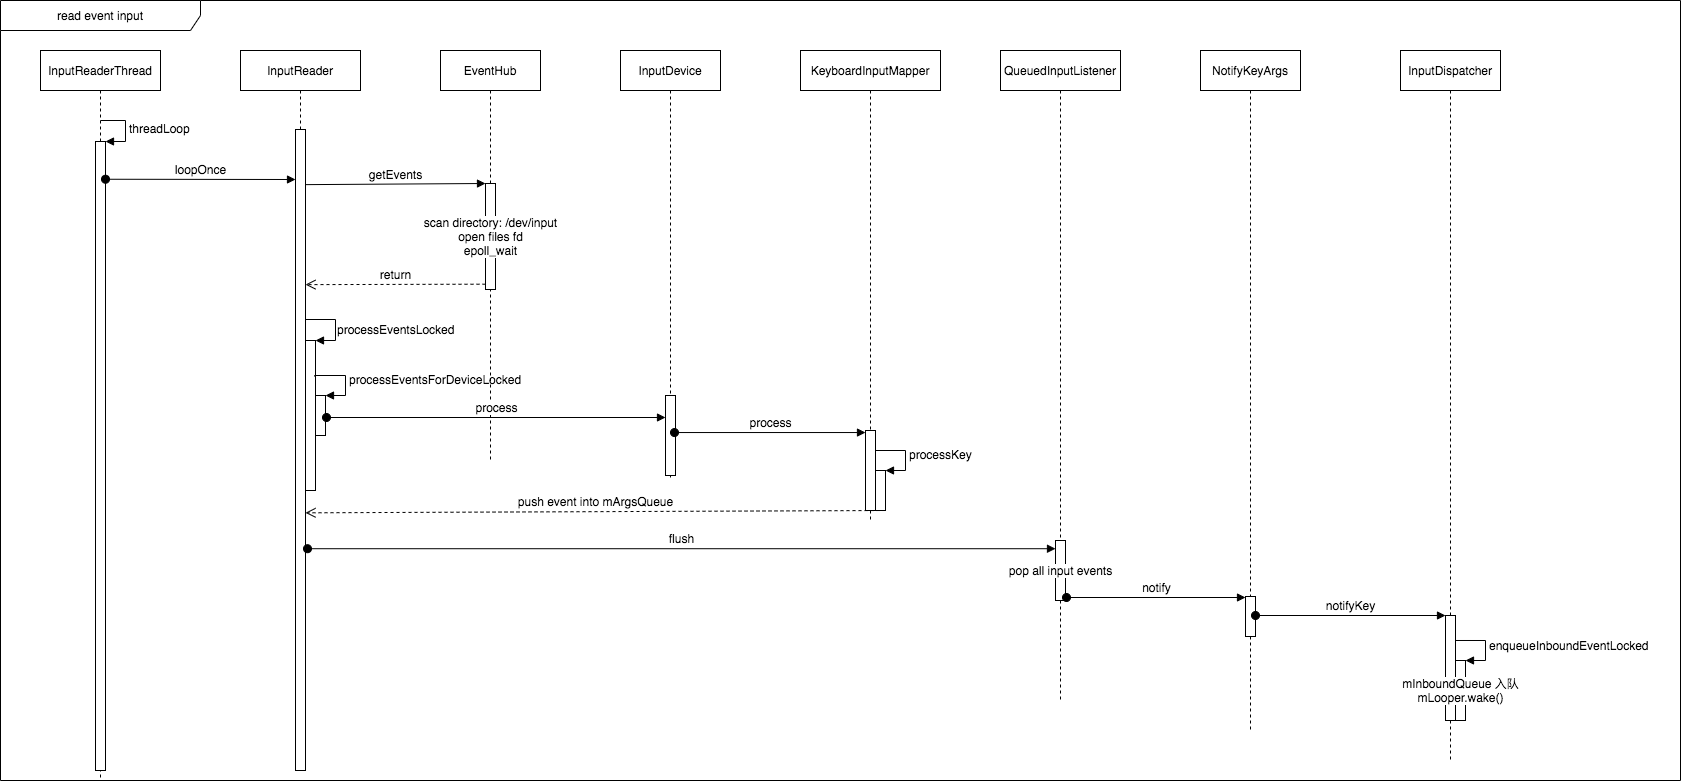

The diagram above was exported from draw.io. Its source (the exported page's mxGraphModel, read from the mxfile embedded in the PNG):
<mxGraphModel dx="946" dy="1415" grid="1" gridSize="10" guides="1" tooltips="1" connect="1" arrows="1" fold="1" page="1" pageScale="1" pageWidth="1100" pageHeight="850" background="#ffffff" math="0" shadow="0">
  <root>
    <mxCell id="0" />
    <mxCell id="1" parent="0" />
    <mxCell id="zu6wMKrqB5g1JXuAB76P-8" value="read event input" style="shape=umlFrame;html=1;width=200;height=30;whiteSpace=wrap;swimlaneFillColor=none;" parent="1" vertex="1">
      <mxGeometry y="-10" width="1680" height="780" as="geometry" />
    </mxCell>
    <mxCell id="zu6wMKrqB5g1JXuAB76P-11" value="InputReaderThread" style="shape=umlLifeline;perimeter=lifelinePerimeter;whiteSpace=wrap;html=1;container=1;collapsible=0;recursiveResize=0;outlineConnect=0;" parent="1" vertex="1">
      <mxGeometry x="40" y="40" width="120" height="730" as="geometry" />
    </mxCell>
    <mxCell id="zu6wMKrqB5g1JXuAB76P-14" value="" style="html=1;points=[];perimeter=orthogonalPerimeter;" parent="zu6wMKrqB5g1JXuAB76P-11" vertex="1">
      <mxGeometry x="55" y="91" width="10" height="629" as="geometry" />
    </mxCell>
    <mxCell id="zu6wMKrqB5g1JXuAB76P-15" value="threadLoop" style="edgeStyle=orthogonalEdgeStyle;html=1;align=left;spacingLeft=2;endArrow=block;rounded=0;entryX=1;entryY=0;" parent="zu6wMKrqB5g1JXuAB76P-11" target="zu6wMKrqB5g1JXuAB76P-14" edge="1">
      <mxGeometry relative="1" as="geometry">
        <mxPoint x="60" y="70" as="sourcePoint" />
        <Array as="points">
          <mxPoint x="85" y="70" />
        </Array>
      </mxGeometry>
    </mxCell>
    <mxCell id="zu6wMKrqB5g1JXuAB76P-16" value="InputReader" style="shape=umlLifeline;perimeter=lifelinePerimeter;whiteSpace=wrap;html=1;container=1;collapsible=0;recursiveResize=0;outlineConnect=0;" parent="1" vertex="1">
      <mxGeometry x="240" y="40" width="120" height="720" as="geometry" />
    </mxCell>
    <mxCell id="zu6wMKrqB5g1JXuAB76P-21" value="" style="html=1;points=[];perimeter=orthogonalPerimeter;" parent="zu6wMKrqB5g1JXuAB76P-16" vertex="1">
      <mxGeometry x="55" y="79" width="10" height="641" as="geometry" />
    </mxCell>
    <mxCell id="zu6wMKrqB5g1JXuAB76P-33" value="" style="html=1;points=[];perimeter=orthogonalPerimeter;labelBackgroundColor=#FFCCCC;" parent="zu6wMKrqB5g1JXuAB76P-16" vertex="1">
      <mxGeometry x="65" y="290" width="10" height="150" as="geometry" />
    </mxCell>
    <mxCell id="zu6wMKrqB5g1JXuAB76P-34" value="" style="edgeStyle=orthogonalEdgeStyle;html=1;align=left;spacingLeft=2;endArrow=block;rounded=0;entryX=1;entryY=0;exitX=1;exitY=0.518;exitDx=0;exitDy=0;exitPerimeter=0;verticalAlign=middle;" parent="zu6wMKrqB5g1JXuAB76P-16" source="zu6wMKrqB5g1JXuAB76P-21" target="zu6wMKrqB5g1JXuAB76P-33" edge="1">
      <mxGeometry relative="1" as="geometry">
        <mxPoint x="70" y="270" as="sourcePoint" />
        <Array as="points">
          <mxPoint x="95" y="269" />
          <mxPoint x="95" y="290" />
        </Array>
      </mxGeometry>
    </mxCell>
    <mxCell id="zu6wMKrqB5g1JXuAB76P-61" value="&lt;span style=&quot;&quot;&gt;processEventsLocked&lt;/span&gt;" style="edgeLabel;html=1;align=left;verticalAlign=middle;resizable=0;points=[];" parent="zu6wMKrqB5g1JXuAB76P-34" vertex="1" connectable="0">
      <mxGeometry x="0.709" relative="1" as="geometry">
        <mxPoint as="offset" />
      </mxGeometry>
    </mxCell>
    <mxCell id="zu6wMKrqB5g1JXuAB76P-35" value="" style="html=1;points=[];perimeter=orthogonalPerimeter;labelBackgroundColor=#FFCCCC;" parent="zu6wMKrqB5g1JXuAB76P-16" vertex="1">
      <mxGeometry x="75" y="345" width="10" height="40" as="geometry" />
    </mxCell>
    <mxCell id="zu6wMKrqB5g1JXuAB76P-36" value="processEventsForDeviceLocked" style="edgeStyle=orthogonalEdgeStyle;html=1;align=left;spacingLeft=2;endArrow=block;rounded=0;entryX=1;entryY=0;exitX=0.9;exitY=0.24;exitDx=0;exitDy=0;exitPerimeter=0;" parent="zu6wMKrqB5g1JXuAB76P-16" source="zu6wMKrqB5g1JXuAB76P-33" target="zu6wMKrqB5g1JXuAB76P-35" edge="1">
      <mxGeometry relative="1" as="geometry">
        <mxPoint x="80" y="325" as="sourcePoint" />
        <Array as="points">
          <mxPoint x="74" y="325" />
          <mxPoint x="105" y="325" />
          <mxPoint x="105" y="345" />
        </Array>
      </mxGeometry>
    </mxCell>
    <mxCell id="zu6wMKrqB5g1JXuAB76P-22" value="loopOnce" style="html=1;verticalAlign=bottom;startArrow=oval;endArrow=block;startSize=8;exitX=1;exitY=0.06;exitDx=0;exitDy=0;exitPerimeter=0;entryX=0;entryY=0.078;entryDx=0;entryDy=0;entryPerimeter=0;" parent="1" source="zu6wMKrqB5g1JXuAB76P-14" target="zu6wMKrqB5g1JXuAB76P-21" edge="1">
      <mxGeometry relative="1" as="geometry">
        <mxPoint x="105" y="158.01600000000008" as="sourcePoint" />
        <mxPoint x="294" y="182" as="targetPoint" />
      </mxGeometry>
    </mxCell>
    <mxCell id="zu6wMKrqB5g1JXuAB76P-23" value="EventHub" style="shape=umlLifeline;perimeter=lifelinePerimeter;whiteSpace=wrap;html=1;container=1;collapsible=0;recursiveResize=0;outlineConnect=0;" parent="1" vertex="1">
      <mxGeometry x="440" y="40" width="100" height="410" as="geometry" />
    </mxCell>
    <mxCell id="zu6wMKrqB5g1JXuAB76P-24" value="scan directory: /dev/input&lt;br&gt;open files fd&lt;br&gt;epoll_wait" style="html=1;points=[];perimeter=orthogonalPerimeter;labelBackgroundColor=#FFFFFF;" parent="zu6wMKrqB5g1JXuAB76P-23" vertex="1">
      <mxGeometry x="45" y="133" width="10" height="106" as="geometry" />
    </mxCell>
    <mxCell id="zu6wMKrqB5g1JXuAB76P-25" value="getEvents" style="html=1;verticalAlign=bottom;endArrow=block;entryX=0;entryY=0;exitX=1;exitY=0.086;exitDx=0;exitDy=0;exitPerimeter=0;" parent="1" source="zu6wMKrqB5g1JXuAB76P-21" target="zu6wMKrqB5g1JXuAB76P-24" edge="1">
      <mxGeometry relative="1" as="geometry">
        <mxPoint x="415" y="170" as="sourcePoint" />
      </mxGeometry>
    </mxCell>
    <mxCell id="zu6wMKrqB5g1JXuAB76P-26" value="return" style="html=1;verticalAlign=bottom;endArrow=open;dashed=1;endSize=8;exitX=0;exitY=0.95;entryX=1;entryY=0.242;entryDx=0;entryDy=0;entryPerimeter=0;" parent="1" target="zu6wMKrqB5g1JXuAB76P-21" edge="1">
      <mxGeometry relative="1" as="geometry">
        <mxPoint x="305" y="272.19900000000007" as="targetPoint" />
        <mxPoint x="485" y="273.70000000000005" as="sourcePoint" />
      </mxGeometry>
    </mxCell>
    <mxCell id="zu6wMKrqB5g1JXuAB76P-37" value="InputDevice" style="shape=umlLifeline;perimeter=lifelinePerimeter;whiteSpace=wrap;html=1;container=1;collapsible=0;recursiveResize=0;outlineConnect=0;labelBackgroundColor=#FFFFFF;" parent="1" vertex="1">
      <mxGeometry x="620" y="40" width="100" height="430" as="geometry" />
    </mxCell>
    <mxCell id="zu6wMKrqB5g1JXuAB76P-38" value="" style="html=1;points=[];perimeter=orthogonalPerimeter;labelBackgroundColor=#FFFFFF;" parent="zu6wMKrqB5g1JXuAB76P-37" vertex="1">
      <mxGeometry x="45" y="345" width="10" height="80" as="geometry" />
    </mxCell>
    <mxCell id="zu6wMKrqB5g1JXuAB76P-39" value="process" style="html=1;verticalAlign=bottom;startArrow=oval;endArrow=block;startSize=8;exitX=1.1;exitY=0.55;exitDx=0;exitDy=0;exitPerimeter=0;" parent="1" source="zu6wMKrqB5g1JXuAB76P-35" target="zu6wMKrqB5g1JXuAB76P-38" edge="1">
      <mxGeometry relative="1" as="geometry">
        <mxPoint x="605" y="385" as="sourcePoint" />
      </mxGeometry>
    </mxCell>
    <mxCell id="zu6wMKrqB5g1JXuAB76P-40" value="KeyboardInputMapper" style="shape=umlLifeline;perimeter=lifelinePerimeter;whiteSpace=wrap;html=1;container=1;collapsible=0;recursiveResize=0;outlineConnect=0;labelBackgroundColor=#FFFFFF;" parent="1" vertex="1">
      <mxGeometry x="800" y="40" width="140" height="470" as="geometry" />
    </mxCell>
    <mxCell id="zu6wMKrqB5g1JXuAB76P-41" value="" style="html=1;points=[];perimeter=orthogonalPerimeter;labelBackgroundColor=#FFFFFF;" parent="zu6wMKrqB5g1JXuAB76P-40" vertex="1">
      <mxGeometry x="65" y="380" width="10" height="80" as="geometry" />
    </mxCell>
    <mxCell id="zu6wMKrqB5g1JXuAB76P-43" value="" style="html=1;points=[];perimeter=orthogonalPerimeter;labelBackgroundColor=#FFFFFF;" parent="zu6wMKrqB5g1JXuAB76P-40" vertex="1">
      <mxGeometry x="75" y="420" width="10" height="40" as="geometry" />
    </mxCell>
    <mxCell id="zu6wMKrqB5g1JXuAB76P-44" value="processKey" style="edgeStyle=orthogonalEdgeStyle;html=1;align=left;spacingLeft=2;endArrow=block;rounded=0;entryX=1;entryY=0;exitX=1;exitY=0.275;exitDx=0;exitDy=0;exitPerimeter=0;" parent="zu6wMKrqB5g1JXuAB76P-40" source="zu6wMKrqB5g1JXuAB76P-41" target="zu6wMKrqB5g1JXuAB76P-43" edge="1">
      <mxGeometry relative="1" as="geometry">
        <mxPoint x="80" y="400" as="sourcePoint" />
        <Array as="points">
          <mxPoint x="75" y="400" />
          <mxPoint x="105" y="400" />
          <mxPoint x="105" y="420" />
        </Array>
      </mxGeometry>
    </mxCell>
    <mxCell id="zu6wMKrqB5g1JXuAB76P-42" value="process" style="html=1;verticalAlign=bottom;startArrow=oval;endArrow=block;startSize=8;exitX=0.9;exitY=0.463;exitDx=0;exitDy=0;exitPerimeter=0;" parent="1" source="zu6wMKrqB5g1JXuAB76P-38" target="zu6wMKrqB5g1JXuAB76P-41" edge="1">
      <mxGeometry relative="1" as="geometry">
        <mxPoint x="810" y="420" as="sourcePoint" />
      </mxGeometry>
    </mxCell>
    <mxCell id="zu6wMKrqB5g1JXuAB76P-47" value="push event into mArgsQueue" style="html=1;verticalAlign=bottom;endArrow=open;dashed=1;endSize=8;exitX=1;exitY=1;exitDx=0;exitDy=0;exitPerimeter=0;entryX=1;entryY=0.598;entryDx=0;entryDy=0;entryPerimeter=0;" parent="1" source="zu6wMKrqB5g1JXuAB76P-43" target="zu6wMKrqB5g1JXuAB76P-21" edge="1">
      <mxGeometry relative="1" as="geometry">
        <mxPoint x="750" y="540" as="sourcePoint" />
        <mxPoint x="670" y="540" as="targetPoint" />
      </mxGeometry>
    </mxCell>
    <mxCell id="zu6wMKrqB5g1JXuAB76P-48" value="QueuedInputListener" style="shape=umlLifeline;perimeter=lifelinePerimeter;whiteSpace=wrap;html=1;container=1;collapsible=0;recursiveResize=0;outlineConnect=0;labelBackgroundColor=#FFFFFF;" parent="1" vertex="1">
      <mxGeometry x="1000" y="40" width="120" height="650" as="geometry" />
    </mxCell>
    <mxCell id="zu6wMKrqB5g1JXuAB76P-49" value="pop all input events" style="html=1;points=[];perimeter=orthogonalPerimeter;labelBackgroundColor=#FFFFFF;" parent="zu6wMKrqB5g1JXuAB76P-48" vertex="1">
      <mxGeometry x="55" y="490" width="10" height="60" as="geometry" />
    </mxCell>
    <mxCell id="zu6wMKrqB5g1JXuAB76P-50" value="flush" style="html=1;verticalAlign=bottom;startArrow=oval;endArrow=block;startSize=8;exitX=1.2;exitY=0.654;exitDx=0;exitDy=0;exitPerimeter=0;" parent="1" source="zu6wMKrqB5g1JXuAB76P-21" target="zu6wMKrqB5g1JXuAB76P-49" edge="1">
      <mxGeometry relative="1" as="geometry">
        <mxPoint x="990" y="530" as="sourcePoint" />
      </mxGeometry>
    </mxCell>
    <mxCell id="zu6wMKrqB5g1JXuAB76P-51" value="NotifyKeyArgs" style="shape=umlLifeline;perimeter=lifelinePerimeter;whiteSpace=wrap;html=1;container=1;collapsible=0;recursiveResize=0;outlineConnect=0;labelBackgroundColor=#FFFFFF;" parent="1" vertex="1">
      <mxGeometry x="1200" y="40" width="100" height="680" as="geometry" />
    </mxCell>
    <mxCell id="zu6wMKrqB5g1JXuAB76P-52" value="" style="html=1;points=[];perimeter=orthogonalPerimeter;labelBackgroundColor=#FFFFFF;" parent="zu6wMKrqB5g1JXuAB76P-51" vertex="1">
      <mxGeometry x="45" y="546" width="10" height="40" as="geometry" />
    </mxCell>
    <mxCell id="zu6wMKrqB5g1JXuAB76P-53" value="notify" style="html=1;verticalAlign=bottom;startArrow=oval;endArrow=block;startSize=8;exitX=1.1;exitY=0.95;exitDx=0;exitDy=0;exitPerimeter=0;" parent="1" source="zu6wMKrqB5g1JXuAB76P-49" target="zu6wMKrqB5g1JXuAB76P-52" edge="1">
      <mxGeometry relative="1" as="geometry">
        <mxPoint x="1185" y="560" as="sourcePoint" />
      </mxGeometry>
    </mxCell>
    <mxCell id="zu6wMKrqB5g1JXuAB76P-54" value="InputDispatcher" style="shape=umlLifeline;perimeter=lifelinePerimeter;whiteSpace=wrap;html=1;container=1;collapsible=0;recursiveResize=0;outlineConnect=0;labelBackgroundColor=#FFFFFF;" parent="1" vertex="1">
      <mxGeometry x="1400" y="40" width="100" height="710" as="geometry" />
    </mxCell>
    <mxCell id="zu6wMKrqB5g1JXuAB76P-55" value="" style="html=1;points=[];perimeter=orthogonalPerimeter;labelBackgroundColor=#FFFFFF;" parent="zu6wMKrqB5g1JXuAB76P-54" vertex="1">
      <mxGeometry x="45" y="565" width="10" height="105" as="geometry" />
    </mxCell>
    <mxCell id="zu6wMKrqB5g1JXuAB76P-57" value="mInboundQueue 入队&lt;br&gt;mLooper.wake()" style="html=1;points=[];perimeter=orthogonalPerimeter;labelBackgroundColor=#FFFFFF;" parent="zu6wMKrqB5g1JXuAB76P-54" vertex="1">
      <mxGeometry x="55" y="610" width="10" height="60" as="geometry" />
    </mxCell>
    <mxCell id="zu6wMKrqB5g1JXuAB76P-58" value="enqueueInboundEventLocked" style="edgeStyle=orthogonalEdgeStyle;html=1;align=left;spacingLeft=2;endArrow=block;rounded=0;entryX=1;entryY=0;exitX=1;exitY=0.238;exitDx=0;exitDy=0;exitPerimeter=0;" parent="zu6wMKrqB5g1JXuAB76P-54" source="zu6wMKrqB5g1JXuAB76P-55" target="zu6wMKrqB5g1JXuAB76P-57" edge="1">
      <mxGeometry relative="1" as="geometry">
        <mxPoint x="60" y="590" as="sourcePoint" />
        <Array as="points">
          <mxPoint x="85" y="590" />
          <mxPoint x="85" y="610" />
        </Array>
      </mxGeometry>
    </mxCell>
    <mxCell id="zu6wMKrqB5g1JXuAB76P-56" value="notifyKey" style="html=1;verticalAlign=bottom;startArrow=oval;endArrow=block;startSize=8;exitX=1;exitY=0.475;exitDx=0;exitDy=0;exitPerimeter=0;" parent="1" source="zu6wMKrqB5g1JXuAB76P-52" target="zu6wMKrqB5g1JXuAB76P-55" edge="1">
      <mxGeometry relative="1" as="geometry">
        <mxPoint x="1385" y="610" as="sourcePoint" />
      </mxGeometry>
    </mxCell>
  </root>
</mxGraphModel>